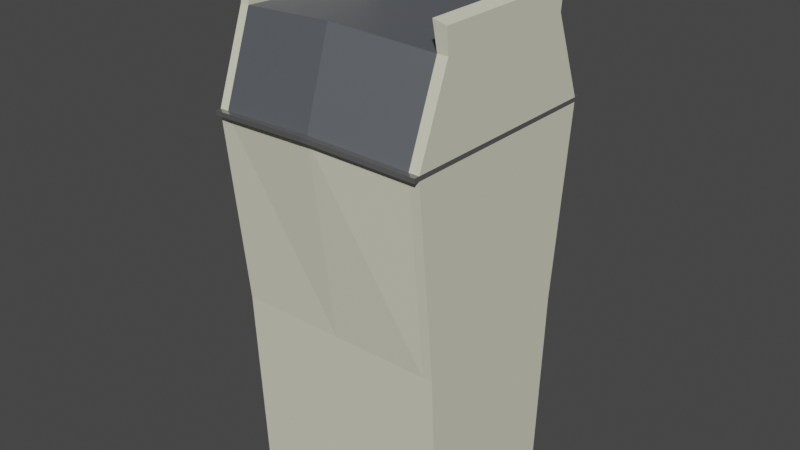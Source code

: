 # Source: paris_block_med.blend  (saved by Blender 3.6.11; exported with 4.5.12 LTS)
import bpy
from mathutils import Matrix  # noqa: F401  (used for matrix-valued properties, if any)

bpy.ops.wm.read_factory_settings(use_empty=True)
scene = bpy.context.scene
scene.name = 'Scene'

# ---- collections
col_collection = bpy.data.collections.new('Collection'); scene.collection.children.link(col_collection)

# ---- materials (node trees are filled in below, after node groups)
mat_material = bpy.data.materials.new('Material')
mat_material.alpha_threshold = 0.0
mat_material.use_transparent_shadow = False
mat_material.roughness = 0.5
mat_material.line_color = (0.0, 0.0, 0.0, 1.0)
mat_material_001 = bpy.data.materials.new('Material.001')
mat_material_001.use_transparent_shadow = False
mat_material_002 = bpy.data.materials.new('Material.002')
mat_material_002.use_transparent_shadow = False
mat_material_003 = bpy.data.materials.new('Material.003')
mat_material_003.use_transparent_shadow = False

# ---- material node trees
mat_material.use_nodes = True; mat_material.node_tree.nodes.clear()
_N = mat_material.node_tree.nodes; _L = mat_material.node_tree.links
n0 = _N.new('ShaderNodeOutputMaterial'); n0.name = 'Material Output'; n0.location = (300, 300)
n1 = _N.new('ShaderNodeBsdfPrincipled'); n1.name = 'Principled BSDF'; n1.location = (10, 300)
n1.distribution = 'GGX'
n1.subsurface_method = 'RANDOM_WALK_SKIN'
n1.inputs[0].default_value = (0.1513, 0.1618, 0.1789, 1.0)
n1.inputs[1].default_value = 0.4016
n1.inputs[2].default_value = 0.5079
n1.inputs[3].default_value = 1.45
n1.inputs[13].default_value = 0.2756
n1.inputs[27].default_value = (0.0, 0.0, 0.0, 1.0)
n1.inputs[28].default_value = 1.0
_L.new(n1.outputs[0], n0.inputs[0])
n0.is_active_output = True
mat_material_001.use_nodes = True; mat_material_001.node_tree.nodes.clear()
_N = mat_material_001.node_tree.nodes; _L = mat_material_001.node_tree.links
n0 = _N.new('ShaderNodeBsdfPrincipled'); n0.name = 'Principled BSDF'; n0.location = (10, 300)
n0.distribution = 'GGX'
n0.subsurface_method = 'RANDOM_WALK_SKIN'
n0.inputs[0].default_value = (0.4869, 0.4869, 0.3513, 1.0)
n0.inputs[2].default_value = 1.0
n0.inputs[3].default_value = 1.45
n0.inputs[11].default_value = 1.01
n0.inputs[13].default_value = 0.0
n0.inputs[20].default_value = 0.0
n0.inputs[27].default_value = (0.0, 0.0, 0.0, 1.0)
n0.inputs[28].default_value = 1.0
n1 = _N.new('ShaderNodeOutputMaterial'); n1.name = 'Material Output'; n1.location = (300, 300)
_L.new(n0.outputs[0], n1.inputs[0])
n1.is_active_output = True
mat_material_002.use_nodes = True; mat_material_002.node_tree.nodes.clear()
_N = mat_material_002.node_tree.nodes; _L = mat_material_002.node_tree.links
n0 = _N.new('ShaderNodeBsdfPrincipled'); n0.name = 'Principled BSDF'; n0.location = (10, 300)
n0.distribution = 'GGX'
n0.subsurface_method = 'RANDOM_WALK_SKIN'
n0.inputs[0].default_value = (0.2266, 0.2266, 0.2266, 1.0)
n0.inputs[1].default_value = 0.6142
n0.inputs[2].default_value = 0.08661
n0.inputs[3].default_value = 1.45
n0.inputs[13].default_value = 0.2283
n0.inputs[27].default_value = (0.0, 0.0, 0.0, 1.0)
n0.inputs[28].default_value = 1.0
n1 = _N.new('ShaderNodeOutputMaterial'); n1.name = 'Material Output'; n1.location = (300, 300)
_L.new(n0.outputs[0], n1.inputs[0])
n1.is_active_output = True
mat_material_003.use_nodes = True; mat_material_003.node_tree.nodes.clear()
_N = mat_material_003.node_tree.nodes; _L = mat_material_003.node_tree.links
n0 = _N.new('ShaderNodeBsdfPrincipled'); n0.name = 'Principled BSDF'; n0.location = (10, 300)
n0.distribution = 'GGX'
n0.subsurface_method = 'RANDOM_WALK_SKIN'
n0.inputs[0].default_value = (0.6982, 0.6982, 0.5427, 1.0)
n0.inputs[2].default_value = 1.0
n0.inputs[3].default_value = 1.45
n0.inputs[11].default_value = 1.01
n0.inputs[13].default_value = 0.0
n0.inputs[20].default_value = 0.0
n0.inputs[27].default_value = (0.0, 0.0, 0.0, 1.0)
n0.inputs[28].default_value = 1.0
n1 = _N.new('ShaderNodeOutputMaterial'); n1.name = 'Material Output'; n1.location = (300, 300)
_L.new(n0.outputs[0], n1.inputs[0])
n1.is_active_output = True

# ---- world
world_world = bpy.data.worlds.new('World'); scene.world = world_world
world_world.use_nodes = True; world_world.node_tree.nodes.clear()
_N = world_world.node_tree.nodes; _L = world_world.node_tree.links
n0 = _N.new('ShaderNodeOutputWorld'); n0.name = 'World Output'; n0.location = (300, 300)
n1 = _N.new('ShaderNodeBackground'); n1.name = 'Background'; n1.location = (10, 300)
n1.inputs[0].default_value = (0.05088, 0.05088, 0.05088, 1.0)
_L.new(n1.outputs[0], n0.inputs[0])
n0.is_active_output = True
world_world.color = (0.05088, 0.05088, 0.05088)
world_world.use_sun_shadow = False
world_world.sun_shadow_jitter_overblur = 0.0

# ---- meshes
me_cube = bpy.data.meshes.new('Cube')
me_cube.from_pydata([(1.0, 0.697, 1.165), (0.9947, 0.729, -1.0), (1.0, -0.697, 1.169), (0.9947, -0.729, -1.0), (-0.9992, 0.7166, 1.141), (-0.9948, 0.729, -1.0), (-0.9992, -0.7166, 1.172), (-0.9948, -0.729, -1.0), (1.0, 1.0, 0.7801), (-1.0, -1.0, 0.7801), (1.0, -1.0, 0.7801), (-1.0, 1.0, 0.7801), (-0.9159, 0.729, -1.0), (-0.917, -0.7166, 1.172), (-0.9162, -1.0, 0.7801), (-0.9159, -0.729, -1.0), (-0.917, 0.7166, 1.141), (-0.9162, 1.0, 0.7801), (0.906, -0.729, -1.0), (0.9031, 0.697, 1.165), (0.9063, 1.0, 0.7801), (0.906, 0.729, -1.0), (0.9031, -0.697, 1.169), (0.9063, -1.0, 0.7801), (-1.0, 0.622, 1.463), (-1.0, -0.622, 1.463), (-0.882, -0.622, 1.437), (-0.86, 0.622, 1.437), (0.0, 0.8062, 1.188), (0.0, 0.729, -1.0), (0.0, -0.729, -1.0), (0.0, -0.8062, 1.209), (0.0, -1.06, 0.8085), (0.0, 1.06, 0.7628), (1.0, 1.0, 0.7592), (1.0, -1.0, 0.7592), (-1.0, 1.0, 0.7592), (-1.0, -1.0, 0.7592), (-0.9162, 1.0, 0.7592), (-0.9162, -1.0, 0.7592), (0.9063, -1.0, 0.7592), (0.9063, 1.0, 0.7592), (0.0, 1.06, 0.7419), (0.0, -1.06, 0.7875), (-1.0, -1.052, 0.7592), (-1.0, -1.052, 0.7801), (0.9063, 1.052, 0.7801), (1.0, 1.052, 0.7801), (-0.9162, -1.052, 0.7801), (-1.0, 1.052, 0.7801), (-0.9162, 1.052, 0.7801), (1.0, -1.052, 0.7801), (0.9063, -1.052, 0.7801), (0.0, -1.116, 0.8085), (0.0, 1.116, 0.7628), (0.0, -1.116, 0.7875), (1.0, 1.052, 0.7592), (1.0, -1.052, 0.7592), (-1.0, 1.052, 0.7592), (-0.9162, 1.052, 0.7592), (-0.9162, -1.052, 0.7592), (0.9063, -1.052, 0.7592), (0.9063, 1.052, 0.7592), (0.0, 1.116, 0.7419), (0.9947, 0.8145, -0.1252), (0.9947, -0.8145, -0.1252), (-0.9947, 0.8145, -0.1252), (-0.9135, 0.8145, -0.1252), (-0.9135, -0.8145, -0.1252), (0.9036, -0.8145, -0.1252), (0.9036, 0.8145, -0.1252), (0.0, 0.8145, -0.1252), (-0.9947, -0.8145, -0.1252), (0.0, -0.8145, -0.1252), (1.0, 0.7203, 1.278), (1.0, -0.7203, 1.278), (0.8766, 0.7203, 1.293), (0.8766, -0.7203, 1.293)], [], [(6, 13, 26, 25), (14, 13, 6, 9), (9, 6, 4, 11), (8, 0, 2, 10), (20, 19, 0, 8), (40, 35, 57, 61), (34, 8, 10, 35), (37, 9, 11, 36), (33, 20, 46, 54), (11, 4, 16, 17), (43, 40, 61, 55), (28, 33, 17, 16), (10, 2, 22, 23), (32, 23, 22, 31), (41, 42, 63, 62), (20, 8, 47, 46), (34, 41, 62, 56), (27, 24, 25, 26), (19, 22, 77, 76), (13, 16, 27, 26), (4, 6, 25, 24), (16, 4, 24, 27), (23, 32, 53, 52), (42, 38, 59, 63), (14, 32, 31, 13), (19, 20, 33, 28), (62, 46, 47, 56), (60, 48, 45, 44), (58, 49, 50, 59), (57, 51, 52, 61), (55, 61, 52, 53), (63, 54, 46, 62), (59, 50, 54, 63), (60, 55, 53, 48), (14, 9, 45, 48), (10, 23, 52, 51), (8, 34, 56, 47), (38, 36, 58, 59), (32, 14, 48, 53), (35, 10, 51, 57), (37, 39, 60, 44), (9, 37, 44, 45), (17, 33, 54, 50), (36, 11, 49, 58), (39, 43, 55, 60), (11, 17, 50, 49), (30, 18, 69, 73), (35, 65, 64, 34), (40, 69, 65, 35), (39, 68, 73, 43), (43, 73, 69, 40), (38, 67, 66, 36), (34, 64, 70, 41), (41, 70, 71, 42), (42, 71, 67, 38), (37, 72, 68, 39), (36, 66, 72, 37), (15, 30, 73, 68), (7, 15, 68, 72), (18, 3, 65, 69), (1, 21, 70, 64), (12, 5, 66, 67), (21, 29, 71, 70), (29, 12, 67, 71), (5, 7, 72, 66), (3, 1, 64, 65), (19, 28, 16, 13, 31, 22), (74, 76, 77, 75), (2, 0, 74, 75), (0, 19, 76, 74), (22, 2, 75, 77)])
me_cube.polygons.foreach_set('material_index', [3, 3, 3, 3, 3, 2, 2, 3, 2, 3, 2, 0, 3, 0, 2, 2, 2, 3, 3, 3, 3, 3, 2, 2, 0, 0, 2, 2, 2, 2, 2, 2, 2, 2, 2, 2, 2, 2, 2, 2, 2, 2, 2, 2, 2, 2, 3, 3, 3, 3, 3, 3, 3, 3, 3, 3, 3, 3, 3, 3, 3, 3, 3, 3, 3, 3, 0, 3, 3, 3, 3])
_uv = me_cube.uv_layers.new(name='UVMap')
_uv.uv.foreach_set('vector', [0.625, 1.0, 0.625, 0.9583, 0.625, 0.9583, 0.625, 1.0, 0.5754, 0.9583, 0.625, 0.9583, 0.625, 1.0, 0.5754, 1.0, 0.5754, 0.0, 0.625, 0.0, 0.625, 0.25, 0.5754, 0.25, 0.5754, 0.5, 0.625, 0.5, 0.625, 0.75, 0.5754, 0.75, 0.5754, 0.4583, 0.625, 0.4583, 0.625, 0.5, 0.5754, 0.5, 0.572, 0.7917, 0.572, 0.75, 0.572, 0.75, 0.572, 0.7917, 0.572, 0.5, 0.5754, 0.5, 0.5754, 0.75, 0.572, 0.75, 0.572, 0.0, 0.5754, 0.0, 0.5754, 0.25, 0.572, 0.25, 0.5754, 0.375, 0.5754, 0.4583, 0.5754, 0.4583, 0.5754, 0.375, 0.5754, 0.25, 0.625, 0.25, 0.625, 0.2917, 0.5754, 0.2917, 0.572, 0.875, 0.572, 0.7917, 0.572, 0.7917, 0.572, 0.875, 0.625, 0.375, 0.5754, 0.375, 0.5754, 0.2917, 0.625, 0.2917, 0.5754, 0.75, 0.625, 0.75, 0.625, 0.7917, 0.5754, 0.7917, 0.5754, 0.875, 0.5754, 0.7917, 0.625, 0.7917, 0.625, 0.875, 0.572, 0.4583, 0.572, 0.375, 0.572, 0.375, 0.572, 0.4583, 0.5754, 0.4583, 0.5754, 0.5, 0.5754, 0.5, 0.5754, 0.4583, 0.572, 0.5, 0.572, 0.4583, 0.572, 0.4583, 0.572, 0.5, 0.8333, 0.5, 0.875, 0.5, 0.875, 0.75, 0.8333, 0.75, 0.6667, 0.5, 0.6667, 0.75, 0.6667, 0.75, 0.6667, 0.5, 0.8333, 0.75, 0.8333, 0.5, 0.8333, 0.5, 0.8333, 0.75, 0.625, 0.25, 0.625, 0.0, 0.625, 0.0, 0.625, 0.25, 0.625, 0.2917, 0.625, 0.25, 0.625, 0.25, 0.625, 0.2917, 0.5754, 0.7917, 0.5754, 0.875, 0.5754, 0.875, 0.5754, 0.7917, 0.572, 0.375, 0.572, 0.2917, 0.572, 0.2917, 0.572, 0.375, 0.5754, 0.9583, 0.5754, 0.875, 0.625, 0.875, 0.625, 0.9583, 0.625, 0.4583, 0.5754, 0.4583, 0.5754, 0.375, 0.625, 0.375, 0.572, 0.4583, 0.5754, 0.4583, 0.5754, 0.5, 0.572, 0.5, 0.572, 0.9583, 0.5754, 0.9583, 0.5754, 1.0, 0.572, 1.0, 0.572, 0.25, 0.5754, 0.25, 0.5754, 0.2917, 0.572, 0.2917, 0.572, 0.75, 0.5754, 0.75, 0.5754, 0.7917, 0.572, 0.7917, 0.572, 0.875, 0.572, 0.7917, 0.5754, 0.7917, 0.5754, 0.875, 0.572, 0.375, 0.5754, 0.375, 0.5754, 0.4583, 0.572, 0.4583, 0.572, 0.2917, 0.5754, 0.2917, 0.5754, 0.375, 0.572, 0.375, 0.572, 0.9583, 0.572, 0.875, 0.5754, 0.875, 0.5754, 0.9583, 0.5754, 0.9583, 0.5754, 1.0, 0.5754, 1.0, 0.5754, 0.9583, 0.5754, 0.75, 0.5754, 0.7917, 0.5754, 0.7917, 0.5754, 0.75, 0.5754, 0.5, 0.572, 0.5, 0.572, 0.5, 0.5754, 0.5, 0.572, 0.2917, 0.572, 0.25, 0.572, 0.25, 0.572, 0.2917, 0.5754, 0.875, 0.5754, 0.9583, 0.5754, 0.9583, 0.5754, 0.875, 0.572, 0.75, 0.5754, 0.75, 0.5754, 0.75, 0.572, 0.75, 0.572, 1.0, 0.572, 0.9583, 0.572, 0.9583, 0.572, 1.0, 0.5754, 0.0, 0.572, 0.0, 0.572, 0.0, 0.5754, 0.0, 0.5754, 0.2917, 0.5754, 0.375, 0.5754, 0.375, 0.5754, 0.2917, 0.572, 0.25, 0.5754, 0.25, 0.5754, 0.25, 0.572, 0.25, 0.572, 0.9583, 0.572, 0.875, 0.572, 0.875, 0.572, 0.9583, 0.5754, 0.25, 0.5754, 0.2917, 0.5754, 0.2917, 0.5754, 0.25, 0.0, 0.0, 0.0, 0.0, 0.0, 0.0, 0.0, 0.0, 0.572, 0.75, 0.0, 0.0, 0.0, 0.0, 0.572, 0.5, 0.572, 0.7917, 0.0, 0.0, 0.0, 0.0, 0.572, 0.75, 0.572, 0.9583, 0.0, 0.0, 0.0, 0.0, 0.572, 0.875, 0.572, 0.875, 0.0, 0.0, 0.0, 0.0, 0.572, 0.7917, 0.572, 0.2917, 0.0, 0.0, 0.0, 0.0, 0.572, 0.25, 0.572, 0.5, 0.0, 0.0, 0.0, 0.0, 0.572, 0.4583, 0.572, 0.4583, 0.0, 0.0, 0.0, 0.0, 0.572, 0.375, 0.572, 0.375, 0.0, 0.0, 0.0, 0.0, 0.572, 0.2917, 0.572, 1.0, 0.0, 0.0, 0.0, 0.0, 0.572, 0.9583, 0.572, 0.25, 0.0, 0.0, 0.0, 0.0, 0.572, 1.0, 0.0, 0.0, 0.0, 0.0, 0.0, 0.0, 0.0, 0.0, 0.0, 0.0, 0.0, 0.0, 0.0, 0.0, 0.0, 0.0, 0.0, 0.0, 0.0, 0.0, 0.0, 0.0, 0.0, 0.0, 0.0, 0.0, 0.0, 0.0, 0.0, 0.0, 0.0, 0.0, 0.0, 0.0, 0.0, 0.0, 0.0, 0.0, 0.0, 0.0, 0.0, 0.0, 0.0, 0.0, 0.0, 0.0, 0.0, 0.0, 0.0, 0.0, 0.0, 0.0, 0.0, 0.0, 0.0, 0.0, 0.0, 0.0, 0.0, 0.0, 0.0, 0.0, 0.0, 0.0, 0.0, 0.0, 0.0, 0.0, 0.0, 0.0, 0.0, 0.0, 0.6667, 0.5, 0.625, 0.375, 0.8333, 0.5, 0.625, 0.9583, 0.625, 0.875, 0.6667, 0.75, 0.625, 0.5, 0.6667, 0.5, 0.6667, 0.75, 0.625, 0.75, 0.625, 0.75, 0.625, 0.5, 0.625, 0.5, 0.625, 0.75, 0.625, 0.5, 0.625, 0.4583, 0.625, 0.4583, 0.625, 0.5, 0.625, 0.7917, 0.625, 0.75, 0.625, 0.75, 0.625, 0.7917])
me_cube.materials.append(mat_material)
me_cube.materials.append(mat_material_001)
me_cube.materials.append(mat_material_002)
me_cube.materials.append(mat_material_003)
me_cube.use_mirror_vertex_groups = False
me_cube.update()

# ---- objects
ob_cube_col = bpy.data.objects.new('Cube-col', me_cube)

# ---- transforms, parenting, visibility, modifiers, constraints
ob_cube_col.location = (0.0, 0.0, 0.0)
ob_cube_col.scale = (1.005, 1.0, 2.0)
ob_cube_col.lock_rotations_4d = False
ob_cube_col.empty_display_type = 'ARROWS'
ob_cube_col.lineart.crease_threshold = 0.0

# ---- collection membership
col_collection.objects.link(ob_cube_col)

# ---- scene / render settings (as saved in the file)
scene.frame_start = 1; scene.frame_end = 250; scene.frame_set(1)
scene.render.engine = 'BLENDER_EEVEE_NEXT'
scene.cycles.sampling_pattern = 'TABULATED_SOBOL'
scene.view_settings.view_transform = 'Filmic'
bpy.context.view_layer.update()

# ---- added for rendering (the .blend has no active camera and no usable light): camera, sun
cam_auto = bpy.data.cameras.new('AutoCamera')
cam_auto.lens = 50.0
cam_auto.sensor_width = 36.0
cam_auto.clip_end = 1000.0
ob_auto_camera = bpy.data.objects.new('AutoCamera', cam_auto)
scene.collection.objects.link(ob_auto_camera)
ob_auto_camera.location = (5.33779, -6.40535, 4.73311)
ob_auto_camera.rotation_euler = (1.09748, -7.21219e-08, 0.694738)
scene.camera = ob_auto_camera
light_auto_sun = bpy.data.lights.new('AutoSun', 'SUN')
light_auto_sun.energy = 3.0
light_auto_sun.angle = 0.0523599
ob_auto_sun = bpy.data.objects.new('AutoSun', light_auto_sun)
scene.collection.objects.link(ob_auto_sun)
ob_auto_sun.rotation_euler = (0.872665, 0.174533, 0.523599)
bpy.context.view_layer.update()
